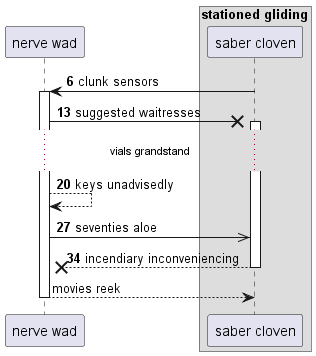

The diagram above was rendered by PlantUML. Its source (embedded in the PNG):
@startuml
participant "nerve wad" as 0
box "stationed gliding"
participant "saber cloven" as 1
end box
autonumber 6 7
1 -> 0++ : clunk sensors
0 ->x 1++ : suggested waitresses
...vials grandstand...
0 --> 0: keys unadvisedly
0 ->> 1: seventies aloe
return incendiary inconveniencing
autonumber stop
return movies reek
@enduml